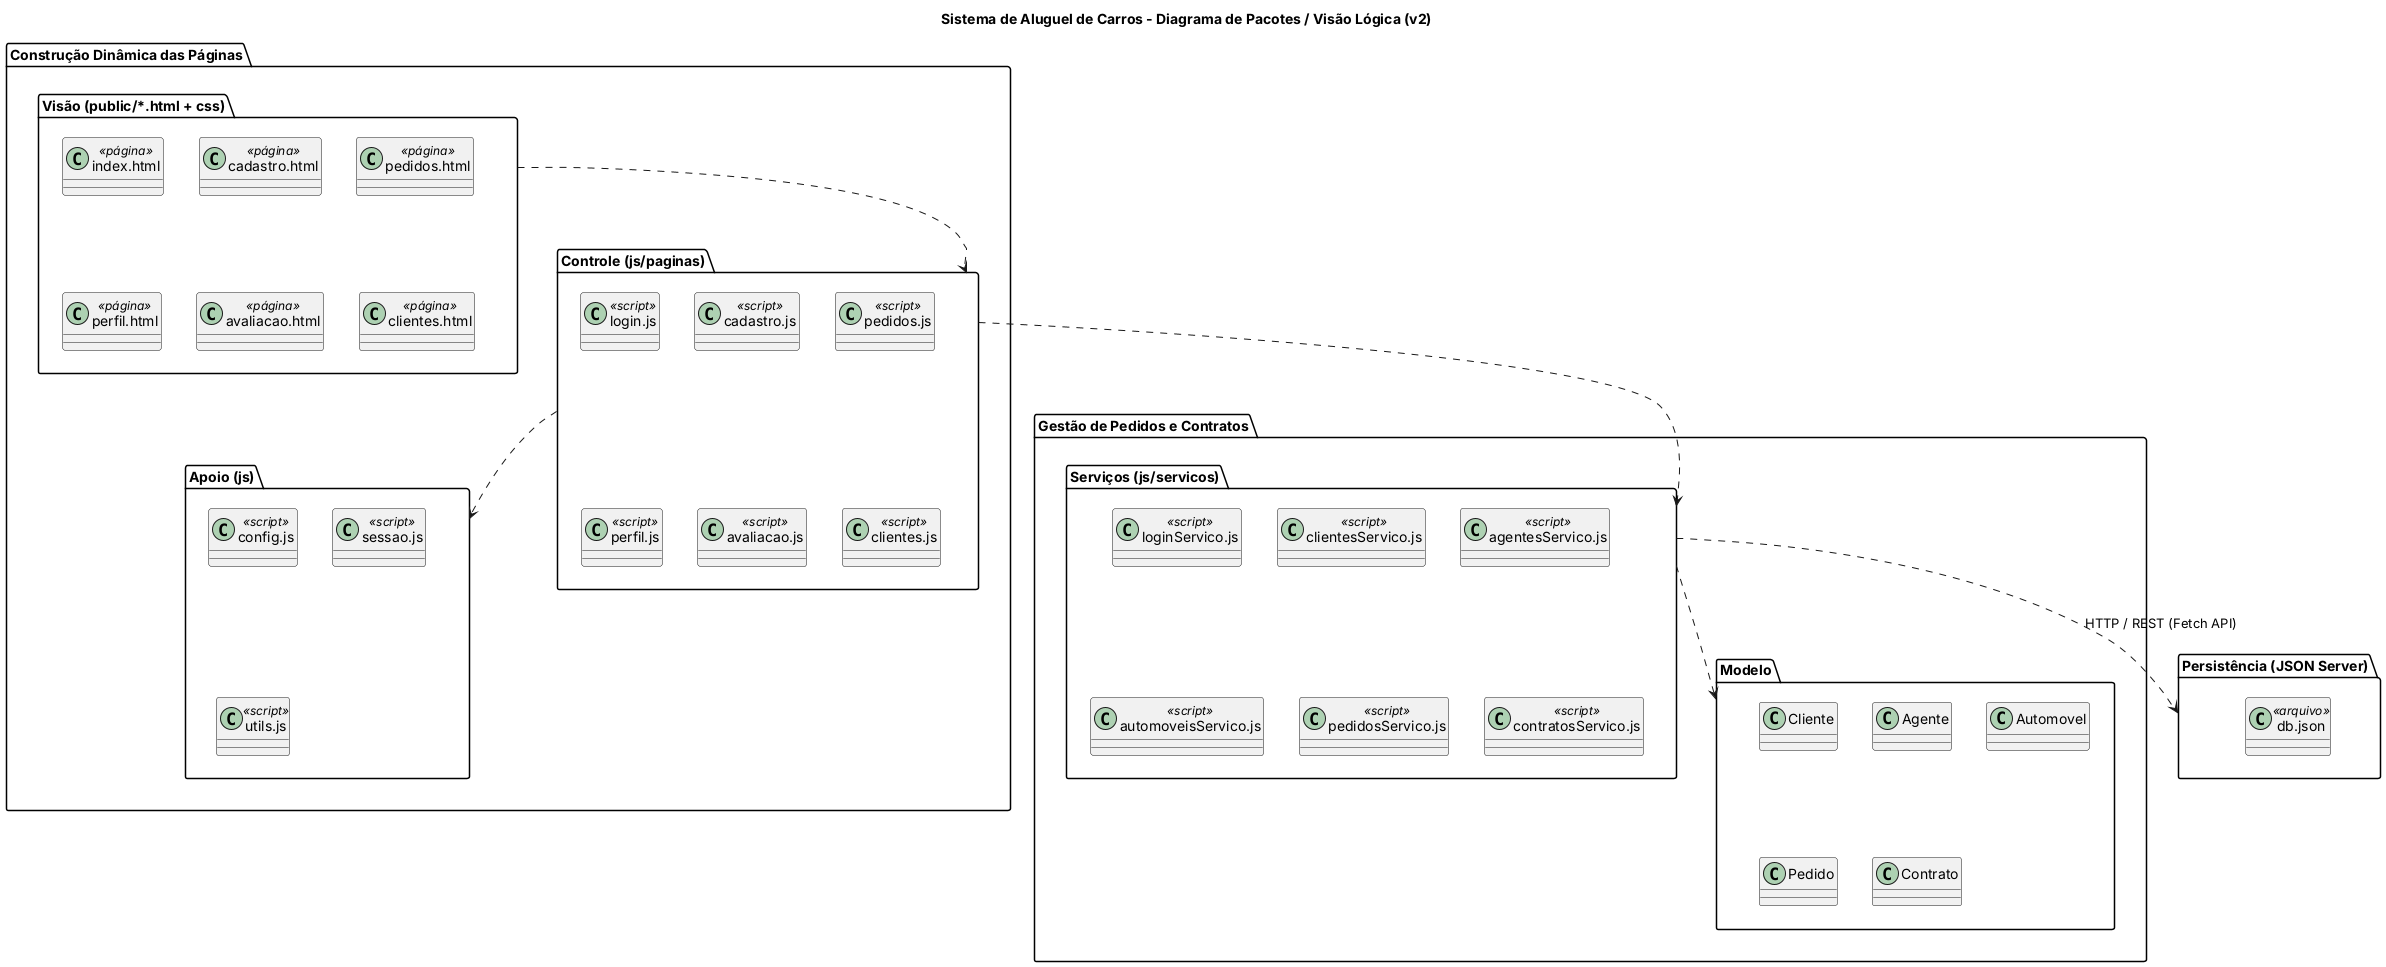

The diagram above was rendered by PlantUML. Its source (embedded in the PNG):
@startuml pacotes
title Sistema de Aluguel de Carros - Diagrama de Pacotes / Visão Lógica (v2)
skinparam packageStyle folder
set separator none

package "Construção Dinâmica das Páginas" {
  package "Visão (public/*.html + css)" as Visao {
    class "index.html" << página >>
    class "cadastro.html" << página >>
    class "pedidos.html" << página >>
    class "perfil.html" << página >>
    class "avaliacao.html" << página >>
    class "clientes.html" << página >>
  }
  package "Controle (js/paginas)" as Controle {
    class "login.js" << script >>
    class "cadastro.js" << script >>
    class "pedidos.js" << script >>
    class "perfil.js" << script >>
    class "avaliacao.js" << script >>
    class "clientes.js" << script >>
  }
  package "Apoio (js)" as Apoio {
    class "config.js" << script >>
    class "sessao.js" << script >>
    class "utils.js" << script >>
  }
}

package "Gestão de Pedidos e Contratos" {
  package "Serviços (js/servicos)" as Servicos {
    class "loginServico.js" << script >>
    class "clientesServico.js" << script >>
    class "agentesServico.js" << script >>
    class "automoveisServico.js" << script >>
    class "pedidosServico.js" << script >>
    class "contratosServico.js" << script >>
  }
  package "Modelo" as Modelo {
    class Cliente
    class Agente
    class Automovel
    class Pedido
    class Contrato
  }
}

package "Persistência (JSON Server)" as Persistencia {
  class "db.json" << arquivo >>
}

Visao ..> Controle
Controle ..> Apoio
Controle ..> Servicos
Servicos ..> Modelo
Servicos ..> Persistencia : HTTP / REST (Fetch API)
@enduml